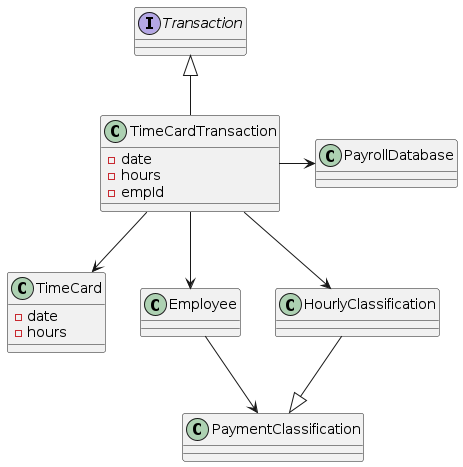

The diagram above was rendered by PlantUML. Its source (embedded in the PNG):
@startuml TimeCardTransaction
interface Transaction
class TimeCardTransaction {
    - date
    - hours
    - empId
}
class PayrollDatabase
class TimeCard {
    - date
    - hours
}
class Employee
class HourlyClassification
Transaction <|-- TimeCardTransaction
TimeCardTransaction -> PayrollDatabase
TimeCardTransaction --> TimeCard
TimeCardTransaction --> Employee
TimeCardTransaction --> HourlyClassification
Employee --> PaymentClassification
HourlyClassification --|> PaymentClassification
@enduml